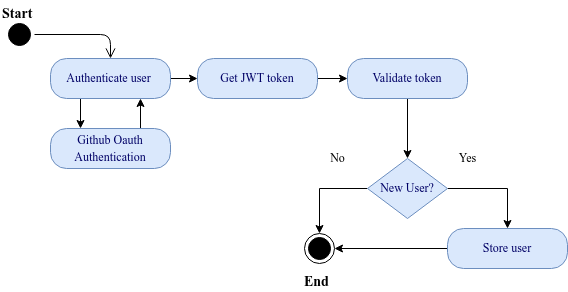

The diagram above was exported from draw.io. Its source (the exported page's mxGraphModel, read from the mxfile embedded in the PNG):
<mxGraphModel dx="434" dy="281" grid="1" gridSize="10" guides="1" tooltips="1" connect="1" arrows="1" fold="1" page="1" pageScale="1" pageWidth="850" pageHeight="1100" math="0" shadow="0">
  <root>
    <mxCell id="0" />
    <mxCell id="1" parent="0" />
    <mxCell id="733bdf411f744d5c-1" value="" style="ellipse;html=1;shape=startState;fillColor=#000000;strokeColor=#000000;fontFamily=Tahoma;fontSize=14;fontColor=#FF8000;" parent="1" vertex="1">
      <mxGeometry x="137" y="51" width="30" height="30" as="geometry" />
    </mxCell>
    <mxCell id="733bdf411f744d5c-2" value="" style="edgeStyle=orthogonalEdgeStyle;html=1;verticalAlign=bottom;endArrow=open;endSize=8;strokeColor=#000000;fontFamily=Tahoma;fontSize=14;fontColor=#FF8000;entryX=0.5;entryY=0;" parent="1" source="733bdf411f744d5c-1" target="733bdf411f744d5c-3" edge="1">
      <mxGeometry relative="1" as="geometry">
        <mxPoint x="152" y="151" as="targetPoint" />
        <Array as="points" />
      </mxGeometry>
    </mxCell>
    <mxCell id="T_pxWODk1Cy-Ij0IT_Sz-5" style="edgeStyle=orthogonalEdgeStyle;rounded=0;orthogonalLoop=1;jettySize=auto;html=1;exitX=0.25;exitY=1;exitDx=0;exitDy=0;entryX=0.25;entryY=0;entryDx=0;entryDy=0;" parent="1" source="733bdf411f744d5c-3" target="T_pxWODk1Cy-Ij0IT_Sz-4" edge="1">
      <mxGeometry relative="1" as="geometry" />
    </mxCell>
    <mxCell id="T_pxWODk1Cy-Ij0IT_Sz-7" style="edgeStyle=orthogonalEdgeStyle;rounded=0;orthogonalLoop=1;jettySize=auto;html=1;fontColor=#000000;strokeColor=#000000;entryX=0;entryY=0.5;entryDx=0;entryDy=0;" parent="1" source="733bdf411f744d5c-3" target="T_pxWODk1Cy-Ij0IT_Sz-8" edge="1">
      <mxGeometry relative="1" as="geometry">
        <mxPoint x="350" y="110" as="targetPoint" />
      </mxGeometry>
    </mxCell>
    <mxCell id="733bdf411f744d5c-3" value="&lt;font style=&quot;font-size: 12px&quot;&gt;Authenticate user&amp;nbsp;&lt;/font&gt;" style="rounded=1;whiteSpace=wrap;html=1;arcSize=40;fillColor=#dae8fc;strokeColor=#6c8ebf;fontFamily=Tahoma;fontSize=14;fontColor=#000066;" parent="1" vertex="1">
      <mxGeometry x="183" y="90" width="120" height="40" as="geometry" />
    </mxCell>
    <mxCell id="733bdf411f744d5c-14" value="&lt;font style=&quot;font-size: 16px&quot;&gt;&lt;b style=&quot;font-size: 14px&quot;&gt;&lt;font color=&quot;#000000&quot; style=&quot;font-size: 14px&quot;&gt;Start&lt;br&gt;&lt;/font&gt;&lt;br&gt;&lt;/b&gt;&lt;/font&gt;" style="text;html=1;resizable=0;points=[];autosize=1;align=left;verticalAlign=top;spacingTop=-4;fontSize=14;fontFamily=Tahoma;fontColor=#000066;" parent="1" vertex="1">
      <mxGeometry x="133" y="32" width="50" height="40" as="geometry" />
    </mxCell>
    <mxCell id="T_pxWODk1Cy-Ij0IT_Sz-6" style="edgeStyle=orthogonalEdgeStyle;rounded=0;orthogonalLoop=1;jettySize=auto;html=1;exitX=0.75;exitY=0;exitDx=0;exitDy=0;entryX=0.75;entryY=1;entryDx=0;entryDy=0;" parent="1" source="T_pxWODk1Cy-Ij0IT_Sz-4" target="733bdf411f744d5c-3" edge="1">
      <mxGeometry relative="1" as="geometry" />
    </mxCell>
    <mxCell id="T_pxWODk1Cy-Ij0IT_Sz-4" value="&lt;font style=&quot;font-size: 12px&quot;&gt;Github Oauth Authentication&lt;/font&gt;" style="rounded=1;whiteSpace=wrap;html=1;arcSize=40;fillColor=#dae8fc;strokeColor=#6c8ebf;fontFamily=Tahoma;fontSize=14;fontColor=#000066;" parent="1" vertex="1">
      <mxGeometry x="183" y="160" width="120" height="40" as="geometry" />
    </mxCell>
    <mxCell id="T_pxWODk1Cy-Ij0IT_Sz-10" value="" style="edgeStyle=orthogonalEdgeStyle;rounded=0;orthogonalLoop=1;jettySize=auto;html=1;fontColor=#000000;strokeColor=#000000;" parent="1" source="T_pxWODk1Cy-Ij0IT_Sz-8" target="T_pxWODk1Cy-Ij0IT_Sz-9" edge="1">
      <mxGeometry relative="1" as="geometry" />
    </mxCell>
    <mxCell id="T_pxWODk1Cy-Ij0IT_Sz-8" value="&lt;font style=&quot;font-size: 12px&quot;&gt;Get JWT token&lt;/font&gt;" style="rounded=1;whiteSpace=wrap;html=1;arcSize=40;fillColor=#dae8fc;strokeColor=#6c8ebf;fontFamily=Tahoma;fontSize=14;fontColor=#000066;" parent="1" vertex="1">
      <mxGeometry x="330" y="90" width="120" height="40" as="geometry" />
    </mxCell>
    <mxCell id="T_pxWODk1Cy-Ij0IT_Sz-14" style="edgeStyle=orthogonalEdgeStyle;rounded=0;orthogonalLoop=1;jettySize=auto;html=1;exitX=0.5;exitY=1;exitDx=0;exitDy=0;fontSize=12;fontColor=#000000;strokeColor=#000000;" parent="1" source="T_pxWODk1Cy-Ij0IT_Sz-9" target="T_pxWODk1Cy-Ij0IT_Sz-13" edge="1">
      <mxGeometry relative="1" as="geometry" />
    </mxCell>
    <mxCell id="T_pxWODk1Cy-Ij0IT_Sz-9" value="&lt;font style=&quot;font-size: 12px&quot;&gt;Validate token&lt;/font&gt;" style="whiteSpace=wrap;html=1;fontSize=14;fontFamily=Tahoma;fillColor=#dae8fc;strokeColor=#6c8ebf;fontColor=#000066;rounded=1;arcSize=40;" parent="1" vertex="1">
      <mxGeometry x="480" y="90" width="120" height="40" as="geometry" />
    </mxCell>
    <mxCell id="T_pxWODk1Cy-Ij0IT_Sz-18" value="" style="edgeStyle=orthogonalEdgeStyle;rounded=0;orthogonalLoop=1;jettySize=auto;html=1;fontSize=12;fontColor=#000000;strokeColor=#000000;" parent="1" source="T_pxWODk1Cy-Ij0IT_Sz-13" target="T_pxWODk1Cy-Ij0IT_Sz-19" edge="1">
      <mxGeometry relative="1" as="geometry">
        <mxPoint x="452" y="240" as="targetPoint" />
      </mxGeometry>
    </mxCell>
    <mxCell id="T_pxWODk1Cy-Ij0IT_Sz-22" style="edgeStyle=orthogonalEdgeStyle;rounded=0;orthogonalLoop=1;jettySize=auto;html=1;exitX=1;exitY=0.5;exitDx=0;exitDy=0;fontSize=12;fontColor=#000000;strokeColor=#000000;" parent="1" source="T_pxWODk1Cy-Ij0IT_Sz-13" edge="1">
      <mxGeometry relative="1" as="geometry">
        <mxPoint x="640" y="260" as="targetPoint" />
      </mxGeometry>
    </mxCell>
    <mxCell id="T_pxWODk1Cy-Ij0IT_Sz-13" value="&lt;span style=&quot;font-size: 12px&quot;&gt;New User?&lt;/span&gt;" style="rhombus;whiteSpace=wrap;html=1;fillColor=#dae8fc;strokeColor=#6c8ebf;fontFamily=Tahoma;fontSize=14;fontColor=#000066;" parent="1" vertex="1">
      <mxGeometry x="500" y="190" width="80" height="60" as="geometry" />
    </mxCell>
    <mxCell id="T_pxWODk1Cy-Ij0IT_Sz-19" value="" style="ellipse;html=1;shape=endState;fillColor=#000000;strokeColor=#000000;fontSize=12;fontColor=#000000;" parent="1" vertex="1">
      <mxGeometry x="437" y="265" width="30" height="30" as="geometry" />
    </mxCell>
    <mxCell id="T_pxWODk1Cy-Ij0IT_Sz-20" value="No" style="text;html=1;align=center;verticalAlign=middle;resizable=0;points=[];autosize=1;strokeColor=none;fillColor=none;fontSize=12;fontColor=#000000;fontFamily=Times New Roman;" parent="1" vertex="1">
      <mxGeometry x="455" y="180" width="30" height="20" as="geometry" />
    </mxCell>
    <mxCell id="T_pxWODk1Cy-Ij0IT_Sz-21" value="Yes" style="text;html=1;align=center;verticalAlign=middle;resizable=0;points=[];autosize=1;strokeColor=none;fillColor=none;fontSize=12;fontColor=#000000;fontFamily=Times New Roman;" parent="1" vertex="1">
      <mxGeometry x="585" y="180" width="30" height="20" as="geometry" />
    </mxCell>
    <mxCell id="T_pxWODk1Cy-Ij0IT_Sz-24" style="edgeStyle=orthogonalEdgeStyle;rounded=0;orthogonalLoop=1;jettySize=auto;html=1;exitX=0;exitY=0.5;exitDx=0;exitDy=0;entryX=1;entryY=0.5;entryDx=0;entryDy=0;fontSize=12;fontColor=#000000;strokeColor=#000000;" parent="1" source="T_pxWODk1Cy-Ij0IT_Sz-23" target="T_pxWODk1Cy-Ij0IT_Sz-19" edge="1">
      <mxGeometry relative="1" as="geometry" />
    </mxCell>
    <mxCell id="T_pxWODk1Cy-Ij0IT_Sz-23" value="&lt;font style=&quot;font-size: 12px&quot;&gt;Store user&lt;/font&gt;" style="whiteSpace=wrap;html=1;fontSize=14;fontFamily=Tahoma;fillColor=#dae8fc;strokeColor=#6c8ebf;fontColor=#000066;rounded=1;arcSize=40;" parent="1" vertex="1">
      <mxGeometry x="580" y="260" width="120" height="40" as="geometry" />
    </mxCell>
    <mxCell id="T_pxWODk1Cy-Ij0IT_Sz-25" value="&lt;font style=&quot;font-size: 16px&quot;&gt;&lt;b style=&quot;font-size: 14px&quot;&gt;&lt;font color=&quot;#000000&quot;&gt;End&lt;/font&gt;&lt;br&gt;&lt;/b&gt;&lt;/font&gt;" style="text;html=1;resizable=0;points=[];autosize=1;align=left;verticalAlign=top;spacingTop=-4;fontSize=14;fontFamily=Tahoma;fontColor=#000066;" parent="1" vertex="1">
      <mxGeometry x="435" y="300" width="40" height="20" as="geometry" />
    </mxCell>
  </root>
</mxGraphModel>